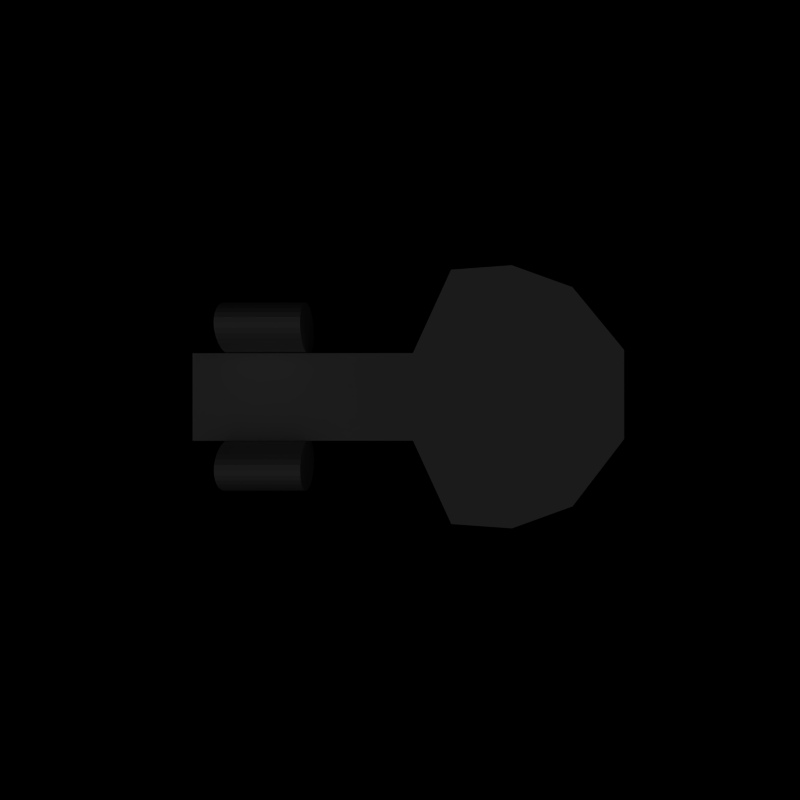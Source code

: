 # Source: Frigat.blend  (saved by Blender 2.48.1; exported with 4.5.12 LTS)
import bpy
from mathutils import Matrix  # noqa: F401  (used for matrix-valued properties, if any)

bpy.ops.wm.read_factory_settings(use_empty=True)
scene = bpy.context.scene
scene.name = 'Scene'

# ---- collections
col_collection_1 = bpy.data.collections.new('Collection 1'); scene.collection.children.link(col_collection_1)

# ---- materials (node trees are filled in below, after node groups)
mat_material = bpy.data.materials.new('Material')
mat_material.alpha_threshold = 0.0
mat_material.roughness = 0.5
mat_material.line_color = (0.0, 0.0, 0.0, 1.0)

# ---- material node trees

# ---- world
world_world = bpy.data.worlds.new('World'); scene.world = world_world
world_world.color = (0.0, 0.0, 0.0)
world_world.use_sun_shadow = False
world_world.sun_shadow_jitter_overblur = 0.0
world_world.cycles.sampling_method = 'MANUAL'
world_world.cycles.sample_map_resolution = 256

# ---- cameras
cam_camera = bpy.data.cameras.new('Camera')
cam_camera.passepartout_alpha = 0.2
cam_camera.clip_end = 100.0
cam_camera.lens = 35.0
cam_camera.ortho_scale = 7.314
cam_camera.show_passepartout = False
cam_camera.show_safe_areas = True
cam_camera.dof.focus_distance = 0.0
cam_camera.dof.aperture_fstop = 128.0

# ---- lights
light_spot = bpy.data.lights.new('Spot', 'SUN')
light_spot.transmission_factor = 0.0
light_spot.cutoff_distance = 30.0
light_spot.angle = 1.571
light_spot.energy = 0.4217
light_spot.shadow_buffer_clip_start = 1.001
light_spot.shadow_soft_size = 1.0
light_spot.shadow_cascade_max_distance = 1000.0
light_spot.cycles.use_multiple_importance_sampling = False

# ---- meshes
me_cube = bpy.data.meshes.new('Cube')
me_cube.from_pydata([(1.0, 1.0, -1.0), (1.0, -4.023, -1.0), (-1.0, -4.023, -1.0), (-1.0, 1.0, -1.0), (1.0, 1.0, 0.01947), (1.0, -4.023, 0.01947), (-1.0, -4.023, 0.01947), (-1.0, 1.0, 0.01947), (2.9, 1.871, -1.0), (-2.9, 1.871, -1.0), (2.9, 1.871, 0.01947), (-2.9, 1.871, 0.01947), (3.0, 3.255, -1.0), (-3.0, 3.255, -1.0), (3.0, 3.255, 0.01947), (-3.0, 3.255, 0.01947), (2.5, 4.638, -1.0), (-2.5, 4.638, -1.0), (2.5, 4.638, 0.01947), (-2.5, 4.638, 0.01947), (0.9627, 5.817, -1.0), (-1.065, 5.817, -1.0), (0.9627, 5.817, 0.01947), (-1.065, 5.817, 0.01947), (-1.171, -1.471, -1.566), (-1.098, -1.467, -1.322), (-1.043, -1.461, -1.043), (-1.01, -1.456, -0.7409), (-0.9986, -1.449, -0.4264), (-1.01, -1.443, -0.1119), (-1.043, -1.438, 0.1905), (-1.098, -1.432, 0.4692), (-1.171, -1.428, 0.7135), (-1.261, -1.424, 0.9139), (-1.363, -1.421, 1.063), (-1.473, -1.419, 1.155), (-1.588, -1.419, 1.186), (-1.703, -1.419, 1.155), (-1.814, -1.421, 1.063), (-1.916, -1.424, 0.9139), (-2.005, -1.428, 0.7135), (-2.078, -1.432, 0.4692), (-2.133, -1.438, 0.1905), (-2.166, -1.443, -0.1119), (-2.178, -1.449, -0.4264), (-2.166, -1.456, -0.7409), (-2.133, -1.461, -1.043), (-2.078, -1.467, -1.322), (-2.005, -1.471, -1.566), (-1.916, -1.475, -1.767), (-1.814, -1.478, -1.916), (-1.703, -1.48, -2.007), (-1.588, -1.48, -2.038), (-1.473, -1.48, -2.007), (-1.363, -1.478, -1.916), (-1.261, -1.475, -1.767), (-1.171, -3.316, -1.566), (-1.098, -3.311, -1.322), (-1.043, -3.306, -1.043), (-1.01, -3.3, -0.7409), (-0.9986, -3.294, -0.4264), (-1.01, -3.288, -0.112), (-1.043, -3.282, 0.1904), (-1.098, -3.277, 0.4691), (-1.171, -3.272, 0.7134), (-1.261, -3.268, 0.9139), (-1.363, -3.265, 1.063), (-1.473, -3.264, 1.155), (-1.588, -3.263, 1.186), (-1.703, -3.264, 1.155), (-1.814, -3.265, 1.063), (-1.916, -3.268, 0.9139), (-2.005, -3.272, 0.7134), (-2.078, -3.277, 0.4691), (-2.133, -3.282, 0.1904), (-2.166, -3.288, -0.112), (-2.178, -3.294, -0.4264), (-2.166, -3.3, -0.7409), (-2.133, -3.306, -1.043), (-2.078, -3.311, -1.322), (-2.005, -3.316, -1.566), (-1.916, -3.32, -1.767), (-1.814, -3.323, -1.916), (-1.703, -3.324, -2.007), (-1.588, -3.325, -2.038), (-1.473, -3.324, -2.007), (-1.363, -3.323, -1.916), (-1.261, -3.32, -1.767), (-1.588, -1.449, -0.4264), (-1.588, -3.294, -0.4265), (1.571, -3.294, -0.4386), (1.571, -1.449, -0.4385), (1.899, -3.32, -1.779), (1.797, -3.323, -1.928), (1.686, -3.324, -2.02), (1.571, -3.325, -2.051), (1.456, -3.324, -2.02), (1.346, -3.323, -1.928), (1.244, -3.32, -1.779), (1.154, -3.316, -1.578), (1.081, -3.311, -1.334), (1.027, -3.306, -1.055), (0.9931, -3.3, -0.753), (0.9818, -3.294, -0.4385), (0.9931, -3.288, -0.1241), (1.027, -3.282, 0.1783), (1.081, -3.277, 0.457), (1.154, -3.272, 0.7013), (1.244, -3.268, 0.9018), (1.346, -3.265, 1.051), (1.456, -3.264, 1.142), (1.571, -3.263, 1.173), (1.686, -3.264, 1.142), (1.797, -3.265, 1.051), (1.899, -3.268, 0.9018), (1.988, -3.272, 0.7013), (2.062, -3.277, 0.457), (2.116, -3.282, 0.1783), (2.15, -3.288, -0.1241), (2.161, -3.294, -0.4386), (2.15, -3.3, -0.753), (2.116, -3.306, -1.055), (2.062, -3.311, -1.334), (1.988, -3.316, -1.578), (1.899, -1.475, -1.779), (1.797, -1.478, -1.928), (1.686, -1.48, -2.02), (1.571, -1.48, -2.051), (1.456, -1.48, -2.02), (1.346, -1.478, -1.928), (1.244, -1.475, -1.779), (1.154, -1.471, -1.578), (1.081, -1.467, -1.334), (1.027, -1.461, -1.055), (0.9931, -1.456, -0.753), (0.9818, -1.449, -0.4385), (0.9931, -1.443, -0.124), (1.027, -1.438, 0.1784), (1.081, -1.432, 0.4571), (1.154, -1.428, 0.7013), (1.244, -1.424, 0.9018), (1.346, -1.421, 1.051), (1.456, -1.419, 1.143), (1.571, -1.419, 1.173), (1.686, -1.419, 1.143), (1.797, -1.421, 1.051), (1.899, -1.424, 0.9018), (1.988, -1.428, 0.7013), (2.062, -1.432, 0.4571), (2.116, -1.438, 0.1784), (2.15, -1.443, -0.124), (2.161, -1.449, -0.4385), (2.15, -1.456, -0.753), (2.116, -1.461, -1.055), (2.062, -1.467, -1.334), (1.988, -1.471, -1.578)], [], [(0, 1, 2, 3), (4, 7, 6, 5), (0, 4, 5, 1), (1, 5, 6, 2), (2, 6, 7, 3), (4, 0, 3, 7), (3, 0, 8, 9), (0, 4, 10, 8), (7, 3, 9, 11), (4, 7, 11, 10), (9, 8, 12, 13), (8, 10, 14, 12), (11, 9, 13, 15), (10, 11, 15, 14), (13, 12, 16, 17), (12, 14, 18, 16), (15, 13, 17, 19), (14, 15, 19, 18), (17, 16, 20, 21), (16, 18, 22, 20), (19, 17, 21, 23), (18, 19, 23, 22), (20, 22, 23, 21), (88, 24, 25), (89, 57, 56), (88, 25, 26), (89, 58, 57), (88, 26, 27), (89, 59, 58), (88, 27, 28), (89, 60, 59), (88, 28, 29), (89, 61, 60), (88, 29, 30), (89, 62, 61), (88, 30, 31), (89, 63, 62), (88, 31, 32), (89, 64, 63), (88, 32, 33), (89, 65, 64), (88, 33, 34), (89, 66, 65), (88, 34, 35), (89, 67, 66), (88, 35, 36), (89, 68, 67), (88, 36, 37), (89, 69, 68), (88, 37, 38), (89, 70, 69), (88, 38, 39), (89, 71, 70), (88, 39, 40), (89, 72, 71), (88, 40, 41), (89, 73, 72), (88, 41, 42), (89, 74, 73), (88, 42, 43), (89, 75, 74), (88, 43, 44), (89, 76, 75), (88, 44, 45), (89, 77, 76), (88, 45, 46), (89, 78, 77), (88, 46, 47), (89, 79, 78), (88, 47, 48), (89, 80, 79), (88, 48, 49), (89, 81, 80), (88, 49, 50), (89, 82, 81), (88, 50, 51), (89, 83, 82), (88, 51, 52), (89, 84, 83), (88, 52, 53), (89, 85, 84), (88, 53, 54), (89, 86, 85), (88, 54, 55), (89, 87, 86), (88, 55, 24), (89, 56, 87), (24, 56, 57, 25), (25, 57, 58, 26), (26, 58, 59, 27), (27, 59, 60, 28), (28, 60, 61, 29), (29, 61, 62, 30), (30, 62, 63, 31), (31, 63, 64, 32), (32, 64, 65, 33), (33, 65, 66, 34), (34, 66, 67, 35), (35, 67, 68, 36), (36, 68, 69, 37), (37, 69, 70, 38), (38, 70, 71, 39), (39, 71, 72, 40), (40, 72, 73, 41), (41, 73, 74, 42), (42, 74, 75, 43), (43, 75, 76, 44), (44, 76, 77, 45), (45, 77, 78, 46), (46, 78, 79, 47), (47, 79, 80, 48), (48, 80, 81, 49), (49, 81, 82, 50), (50, 82, 83, 51), (51, 83, 84, 52), (52, 84, 85, 53), (53, 85, 86, 54), (54, 86, 87, 55), (55, 87, 56, 24), (124, 92, 123, 155), (125, 93, 92, 124), (126, 94, 93, 125), (127, 95, 94, 126), (128, 96, 95, 127), (129, 97, 96, 128), (130, 98, 97, 129), (131, 99, 98, 130), (132, 100, 99, 131), (133, 101, 100, 132), (134, 102, 101, 133), (135, 103, 102, 134), (136, 104, 103, 135), (137, 105, 104, 136), (138, 106, 105, 137), (139, 107, 106, 138), (140, 108, 107, 139), (141, 109, 108, 140), (142, 110, 109, 141), (143, 111, 110, 142), (144, 112, 111, 143), (145, 113, 112, 144), (146, 114, 113, 145), (147, 115, 114, 146), (148, 116, 115, 147), (149, 117, 116, 148), (150, 118, 117, 149), (151, 119, 118, 150), (152, 120, 119, 151), (153, 121, 120, 152), (154, 122, 121, 153), (155, 123, 122, 154), (90, 123, 92), (91, 124, 155), (90, 92, 93), (91, 125, 124), (90, 93, 94), (91, 126, 125), (90, 94, 95), (91, 127, 126), (90, 95, 96), (91, 128, 127), (90, 96, 97), (91, 129, 128), (90, 97, 98), (91, 130, 129), (90, 98, 99), (91, 131, 130), (90, 99, 100), (91, 132, 131), (90, 100, 101), (91, 133, 132), (90, 101, 102), (91, 134, 133), (90, 102, 103), (91, 135, 134), (90, 103, 104), (91, 136, 135), (90, 104, 105), (91, 137, 136), (90, 105, 106), (91, 138, 137), (90, 106, 107), (91, 139, 138), (90, 107, 108), (91, 140, 139), (90, 108, 109), (91, 141, 140), (90, 109, 110), (91, 142, 141), (90, 110, 111), (91, 143, 142), (90, 111, 112), (91, 144, 143), (90, 112, 113), (91, 145, 144), (90, 113, 114), (91, 146, 145), (90, 114, 115), (91, 147, 146), (90, 115, 116), (91, 148, 147), (90, 116, 117), (91, 149, 148), (90, 117, 118), (91, 150, 149), (90, 118, 119), (91, 151, 150), (90, 119, 120), (91, 152, 151), (90, 120, 121), (91, 153, 152), (90, 121, 122), (91, 154, 153), (90, 122, 123), (91, 155, 154)])
me_cube.materials.append(mat_material)
me_cube.use_remesh_preserve_volume = False
me_cube.use_remesh_preserve_attributes = False
me_cube.use_mirror_vertex_groups = False
me_cube.update()

# ---- objects
ob_cube = bpy.data.objects.new('Cube', me_cube)
ob_lamp = bpy.data.objects.new('Lamp', light_spot)
ob_camera = bpy.data.objects.new('Camera', cam_camera)

# ---- transforms, parenting, visibility, modifiers, constraints
ob_cube.location = (0.0, 0.4266, 0.0)
ob_cube.lock_rotations_4d = False
ob_cube.empty_display_type = 'ARROWS'
ob_cube.color = (0.0, 0.0, 0.0, 1.0)
ob_cube.lineart.crease_threshold = 0.0
ob_lamp.location = (1.873, 11.71, 18.79)
ob_lamp.rotation_euler = (0.1486, 0.03505, 1.563)
ob_lamp.lock_rotations_4d = False
ob_lamp.empty_display_type = 'ARROWS'
ob_lamp.color = (0.0, 0.0, 0.0, 0.0)
ob_lamp.lineart.crease_threshold = 0.0
ob_camera.location = (0.07114, 1.133, 17.74)
ob_camera.rotation_euler = (0.0, -0.0, 1.57)
ob_camera.scale = (2.0, 2.0, 2.0)
ob_camera.lock_rotations_4d = False
ob_camera.empty_display_type = 'ARROWS'
ob_camera.color = (0.0, 0.0, 0.0, 0.0)
ob_camera.display_type = 'WIRE'
ob_camera.lineart.crease_threshold = 0.0

# ---- collection membership
col_collection_1.objects.link(ob_cube)
col_collection_1.objects.link(ob_lamp)
col_collection_1.objects.link(ob_camera)

# ---- scene / render settings (as saved in the file)
scene.camera = ob_camera
scene.frame_start = 1; scene.frame_end = 1; scene.frame_set(1)
scene.render.engine = 'BLENDER_EEVEE_NEXT'
scene.render.image_settings.compression = 90
scene.render.resolution_x = 400
scene.render.resolution_y = 400
scene.render.pixel_aspect_x = 100.0
scene.render.pixel_aspect_y = 100.0
scene.render.fps = 25
scene.render.dither_intensity = 0.0
scene.render.use_placeholder = True
scene.render.use_compositing = False
scene.render.use_sequencer = False
scene.render.bake_margin = 2
scene.render.bake_bias = 0.0
scene.render.use_stamp_time = False
scene.render.use_stamp_date = False
scene.render.use_stamp_frame = False
scene.render.use_stamp_camera = False
scene.render.use_stamp_scene = False
scene.render.use_stamp_filename = False
scene.render.use_stamp_render_time = False
scene.render.stamp_font_size = 0
scene.cycles.use_denoising = False
scene.cycles.samples = 10
scene.cycles.sampling_pattern = 'TABULATED_SOBOL'
scene.cycles.light_sampling_threshold = 0.0
scene.cycles.use_adaptive_sampling = False
scene.cycles.use_light_tree = False
scene.cycles.blur_glossy = 0.0
scene.cycles.volume_bounces = 1
scene.cycles.pixel_filter_type = 'GAUSSIAN'
scene.cycles.sample_clamp_indirect = 0.0
scene.view_settings.view_transform = 'Raw'
bpy.context.view_layer.update()
